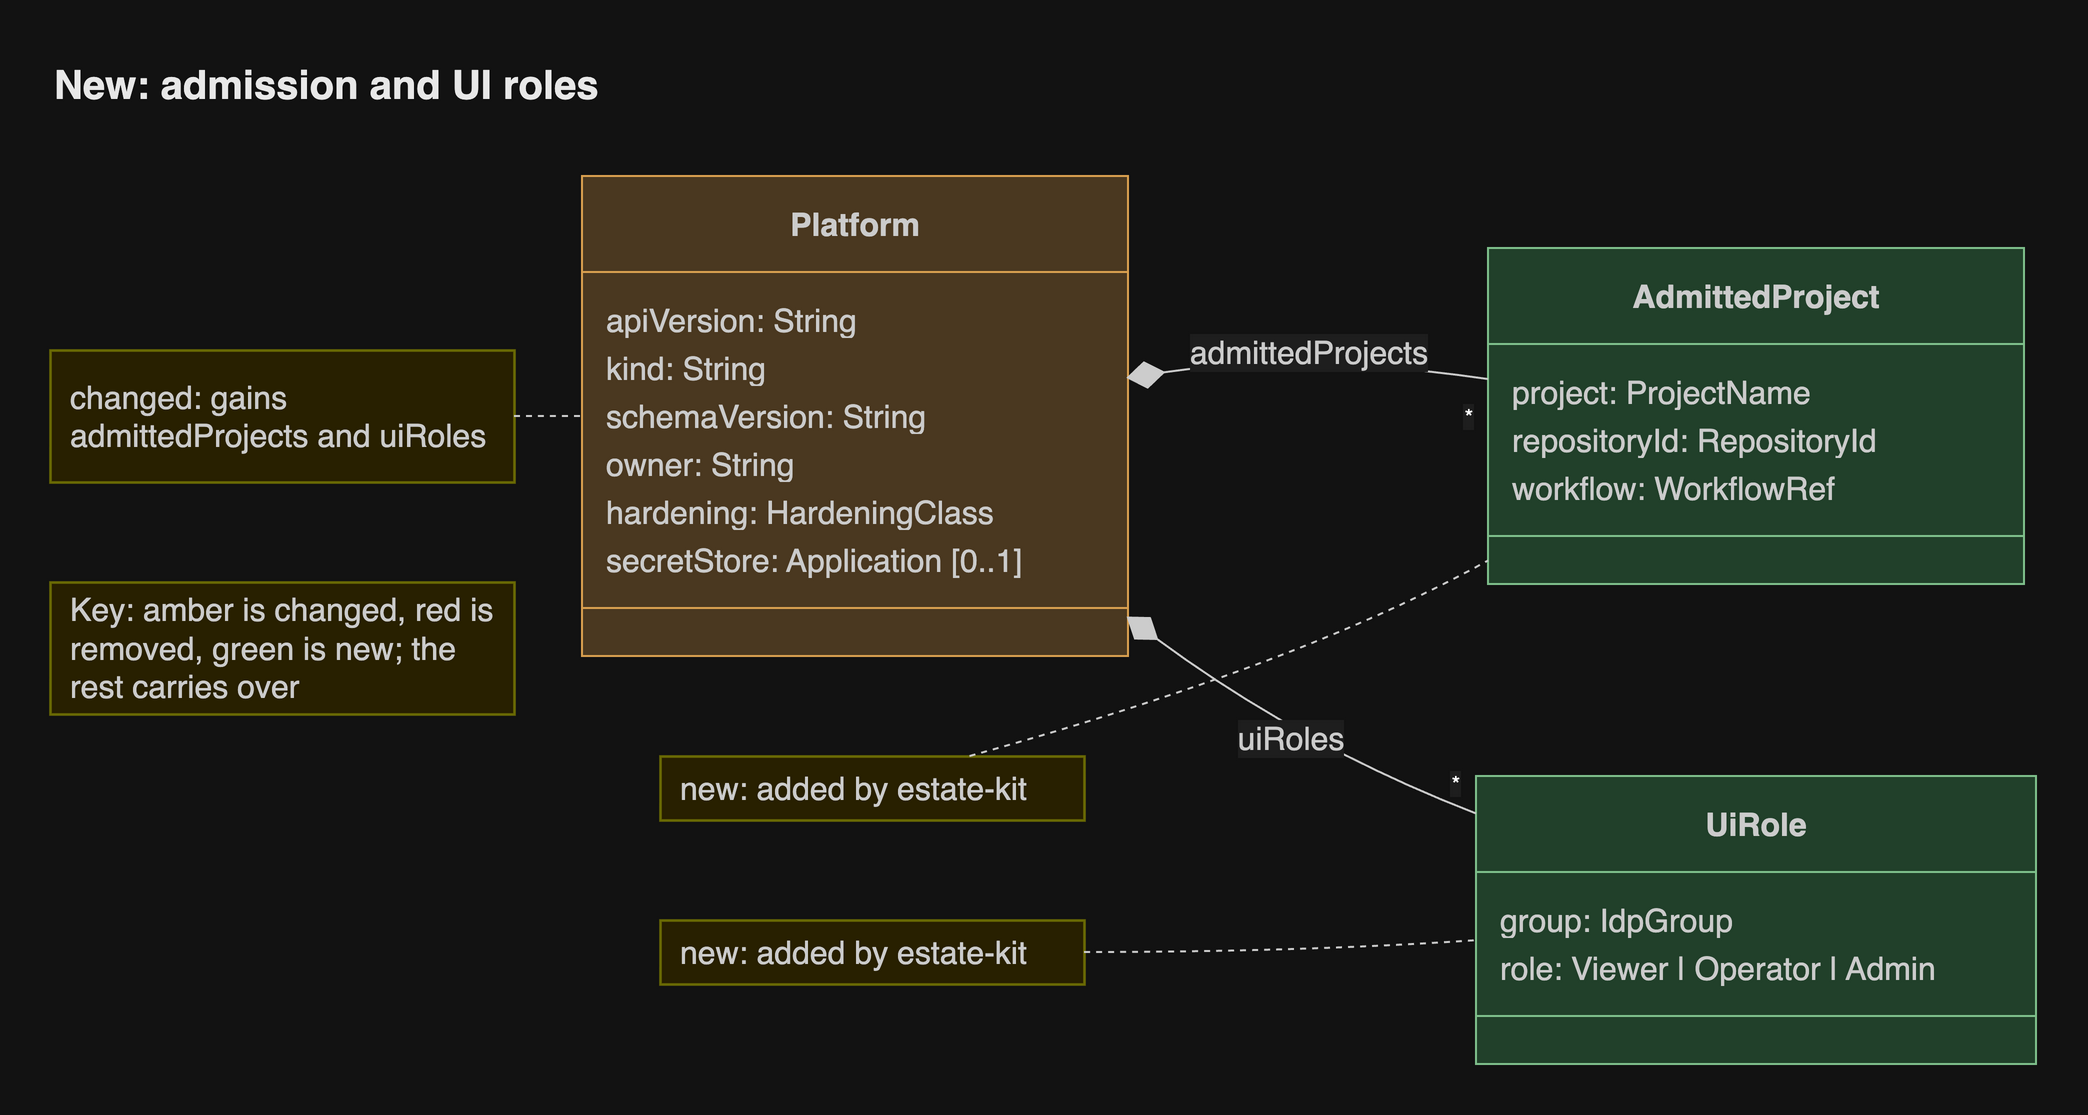

The diagram above was exported from draw.io. Its source (the exported page's mxGraphModel, read from the mxfile embedded in the PNG):
<mxGraphModel grid="0" gridSize="10" guides="1" tooltips="1" connect="1" arrows="1" fold="0" page="0" pageScale="1" pageWidth="827" pageHeight="1169" math="0" shadow="0">
  <root>
    <mxCell id="0" />
    <mxCell id="1" parent="0" />
    <UserObject label="&lt;b&gt;Platform&lt;/b&gt;" mermaidId="n:Platform" mermaidBaseStyle="swimlane;html=1;fontStyle=1;fontSize=16;align=center;verticalAlign=middle;horizontal=1;childLayout=stackLayout;startSize=48;horizontalStack=0;resizeParent=1;resizeParentMax=0;resizeLast=0;collapsible=0;marginTop=12;marginBottom=12;stackSpacing=0;swimlaneFillColor=light-dark(#ffe6cc,#4a3820);whiteSpace=wrap;fillColor=light-dark(#ffe6cc,#4a3820);strokeColor=light-dark(#d79b00,#d9a050);fontColor=light-dark(#333333,#cccccc);fontFamily=Helvetica;" mermaidBaseValue="&lt;b&gt;Platform&lt;/b&gt;" id="2">
      <mxCell parent="1" style="swimlane;html=1;fontStyle=1;fontSize=16;align=center;verticalAlign=middle;horizontal=1;childLayout=stackLayout;startSize=48;horizontalStack=0;resizeParent=1;resizeParentMax=0;resizeLast=0;collapsible=0;marginTop=12;marginBottom=12;stackSpacing=0;swimlaneFillColor=light-dark(#ffe6cc,#4a3820);whiteSpace=wrap;fillColor=light-dark(#ffe6cc,#4a3820);strokeColor=light-dark(#d79b00,#d9a050);fontColor=light-dark(#333333,#cccccc);fontFamily=Helvetica;" vertex="1">
        <mxGeometry height="240" width="273" x="274" y="8" as="geometry" />
      </mxCell>
    </UserObject>
    <mxCell id="3" parent="2" style="text;fontSize=16;strokeColor=none;fillColor=none;align=left;verticalAlign=middle;spacingLeft=10;spacingRight=12;spacingBottom=2;overflow=hidden;rotatable=0;points=[[0,0.5],[1,0.5]];portConstraint=eastwest;fontColor=light-dark(#333333,#cccccc);fontFamily=Helvetica;" value="apiVersion: String" vertex="1">
      <mxGeometry height="24" width="273" y="60" as="geometry" />
    </mxCell>
    <mxCell id="4" parent="2" style="text;fontSize=16;strokeColor=none;fillColor=none;align=left;verticalAlign=middle;spacingLeft=10;spacingRight=12;spacingBottom=2;overflow=hidden;rotatable=0;points=[[0,0.5],[1,0.5]];portConstraint=eastwest;fontColor=light-dark(#333333,#cccccc);fontFamily=Helvetica;" value="kind: String" vertex="1">
      <mxGeometry height="24" width="273" y="84" as="geometry" />
    </mxCell>
    <mxCell id="5" parent="2" style="text;fontSize=16;strokeColor=none;fillColor=none;align=left;verticalAlign=middle;spacingLeft=10;spacingRight=12;spacingBottom=2;overflow=hidden;rotatable=0;points=[[0,0.5],[1,0.5]];portConstraint=eastwest;fontColor=light-dark(#333333,#cccccc);fontFamily=Helvetica;" value="schemaVersion: String" vertex="1">
      <mxGeometry height="24" width="273" y="108" as="geometry" />
    </mxCell>
    <mxCell id="6" parent="2" style="text;fontSize=16;strokeColor=none;fillColor=none;align=left;verticalAlign=middle;spacingLeft=10;spacingRight=12;spacingBottom=2;overflow=hidden;rotatable=0;points=[[0,0.5],[1,0.5]];portConstraint=eastwest;fontColor=light-dark(#333333,#cccccc);fontFamily=Helvetica;" value="owner: String" vertex="1">
      <mxGeometry height="24" width="273" y="132" as="geometry" />
    </mxCell>
    <mxCell id="7" parent="2" style="text;fontSize=16;strokeColor=none;fillColor=none;align=left;verticalAlign=middle;spacingLeft=10;spacingRight=12;spacingBottom=2;overflow=hidden;rotatable=0;points=[[0,0.5],[1,0.5]];portConstraint=eastwest;fontColor=light-dark(#333333,#cccccc);fontFamily=Helvetica;" value="hardening: HardeningClass" vertex="1">
      <mxGeometry height="24" width="273" y="156" as="geometry" />
    </mxCell>
    <mxCell id="8" parent="2" style="text;fontSize=16;strokeColor=none;fillColor=none;align=left;verticalAlign=middle;spacingLeft=10;spacingRight=12;spacingBottom=2;overflow=hidden;rotatable=0;points=[[0,0.5],[1,0.5]];portConstraint=eastwest;fontColor=light-dark(#333333,#cccccc);fontFamily=Helvetica;" value="secretStore: Application [0..1]" vertex="1">
      <mxGeometry height="24" width="273" y="180" as="geometry" />
    </mxCell>
    <mxCell id="9" parent="2" style="line;strokeWidth=1;fillColor=none;spacingLeft=3;spacingRight=3;rotatable=0;points=[];strokeColor=inherit;fontFamily=Helvetica;" vertex="1">
      <mxGeometry height="24" width="273" y="204" as="geometry" />
    </mxCell>
    <UserObject label="&lt;b&gt;AdmittedProject&lt;/b&gt;" mermaidId="n:AdmittedProject" mermaidBaseStyle="swimlane;html=1;fontStyle=1;fontSize=16;align=center;verticalAlign=middle;horizontal=1;childLayout=stackLayout;startSize=48;horizontalStack=0;resizeParent=1;resizeParentMax=0;resizeLast=0;collapsible=0;marginTop=12;marginBottom=12;stackSpacing=0;swimlaneFillColor=light-dark(#d5e8d4,#21402a);whiteSpace=wrap;fillColor=light-dark(#d5e8d4,#21402a);strokeColor=light-dark(#82b366,#7fc08c);fontColor=light-dark(#333333,#cccccc);fontFamily=Helvetica;" mermaidBaseValue="&lt;b&gt;AdmittedProject&lt;/b&gt;" id="10">
      <mxCell parent="1" style="swimlane;html=1;fontStyle=1;fontSize=16;align=center;verticalAlign=middle;horizontal=1;childLayout=stackLayout;startSize=48;horizontalStack=0;resizeParent=1;resizeParentMax=0;resizeLast=0;collapsible=0;marginTop=12;marginBottom=12;stackSpacing=0;swimlaneFillColor=light-dark(#d5e8d4,#21402a);whiteSpace=wrap;fillColor=light-dark(#d5e8d4,#21402a);strokeColor=light-dark(#82b366,#7fc08c);fontColor=light-dark(#333333,#cccccc);fontFamily=Helvetica;" vertex="1">
        <mxGeometry height="168" width="268" x="727" y="44" as="geometry" />
      </mxCell>
    </UserObject>
    <mxCell id="11" parent="10" style="text;fontSize=16;strokeColor=none;fillColor=none;align=left;verticalAlign=middle;spacingLeft=10;spacingRight=12;spacingBottom=2;overflow=hidden;rotatable=0;points=[[0,0.5],[1,0.5]];portConstraint=eastwest;fontColor=light-dark(#333333,#cccccc);fontFamily=Helvetica;" value="project: ProjectName" vertex="1">
      <mxGeometry height="24" width="268" y="60" as="geometry" />
    </mxCell>
    <mxCell id="12" parent="10" style="text;fontSize=16;strokeColor=none;fillColor=none;align=left;verticalAlign=middle;spacingLeft=10;spacingRight=12;spacingBottom=2;overflow=hidden;rotatable=0;points=[[0,0.5],[1,0.5]];portConstraint=eastwest;fontColor=light-dark(#333333,#cccccc);fontFamily=Helvetica;" value="repositoryId: RepositoryId" vertex="1">
      <mxGeometry height="24" width="268" y="84" as="geometry" />
    </mxCell>
    <mxCell id="13" parent="10" style="text;fontSize=16;strokeColor=none;fillColor=none;align=left;verticalAlign=middle;spacingLeft=10;spacingRight=12;spacingBottom=2;overflow=hidden;rotatable=0;points=[[0,0.5],[1,0.5]];portConstraint=eastwest;fontColor=light-dark(#333333,#cccccc);fontFamily=Helvetica;" value="workflow: WorkflowRef" vertex="1">
      <mxGeometry height="24" width="268" y="108" as="geometry" />
    </mxCell>
    <mxCell id="14" parent="10" style="line;strokeWidth=1;fillColor=none;spacingLeft=3;spacingRight=3;rotatable=0;points=[];strokeColor=inherit;fontFamily=Helvetica;" vertex="1">
      <mxGeometry height="24" width="268" y="132" as="geometry" />
    </mxCell>
    <UserObject label="&lt;b&gt;UiRole&lt;/b&gt;" mermaidId="n:UiRole" mermaidBaseStyle="swimlane;html=1;fontStyle=1;fontSize=16;align=center;verticalAlign=middle;horizontal=1;childLayout=stackLayout;startSize=48;horizontalStack=0;resizeParent=1;resizeParentMax=0;resizeLast=0;collapsible=0;marginTop=12;marginBottom=12;stackSpacing=0;swimlaneFillColor=light-dark(#d5e8d4,#21402a);whiteSpace=wrap;fillColor=light-dark(#d5e8d4,#21402a);strokeColor=light-dark(#82b366,#7fc08c);fontColor=light-dark(#333333,#cccccc);fontFamily=Helvetica;" mermaidBaseValue="&lt;b&gt;UiRole&lt;/b&gt;" id="15">
      <mxCell parent="1" style="swimlane;html=1;fontStyle=1;fontSize=16;align=center;verticalAlign=middle;horizontal=1;childLayout=stackLayout;startSize=48;horizontalStack=0;resizeParent=1;resizeParentMax=0;resizeLast=0;collapsible=0;marginTop=12;marginBottom=12;stackSpacing=0;swimlaneFillColor=light-dark(#d5e8d4,#21402a);whiteSpace=wrap;fillColor=light-dark(#d5e8d4,#21402a);strokeColor=light-dark(#82b366,#7fc08c);fontColor=light-dark(#333333,#cccccc);fontFamily=Helvetica;" vertex="1">
        <mxGeometry height="144" width="280" x="721" y="308" as="geometry" />
      </mxCell>
    </UserObject>
    <mxCell id="16" parent="15" style="text;fontSize=16;strokeColor=none;fillColor=none;align=left;verticalAlign=middle;spacingLeft=10;spacingRight=12;spacingBottom=2;overflow=hidden;rotatable=0;points=[[0,0.5],[1,0.5]];portConstraint=eastwest;fontColor=light-dark(#333333,#cccccc);fontFamily=Helvetica;" value="group: IdpGroup" vertex="1">
      <mxGeometry height="24" width="280" y="60" as="geometry" />
    </mxCell>
    <mxCell id="17" parent="15" style="text;fontSize=16;strokeColor=none;fillColor=none;align=left;verticalAlign=middle;spacingLeft=10;spacingRight=12;spacingBottom=2;overflow=hidden;rotatable=0;points=[[0,0.5],[1,0.5]];portConstraint=eastwest;fontColor=light-dark(#333333,#cccccc);fontFamily=Helvetica;" value="role: Viewer | Operator | Admin" vertex="1">
      <mxGeometry height="24" width="280" y="84" as="geometry" />
    </mxCell>
    <mxCell id="18" parent="15" style="line;strokeWidth=1;fillColor=none;spacingLeft=3;spacingRight=3;rotatable=0;points=[];strokeColor=inherit;fontFamily=Helvetica;" vertex="1">
      <mxGeometry height="24" width="280" y="108" as="geometry" />
    </mxCell>
    <UserObject label="changed: gains admittedProjects and uiRoles" mermaidId="n:_note_0" mermaidBaseStyle="rounded=0;whiteSpace=wrap;html=1;align=left;spacingLeft=8;spacingRight=8;fillColor=#fff5ad;strokeColor=#aaaa33;strokeWidth=1.3;fontColor=light-dark(#333333,#cccccc);fontSize=16;fontFamily=Helvetica;" mermaidBaseValue="changed: gains admittedProjects and uiRoles" id="19">
      <mxCell parent="1" style="rounded=0;whiteSpace=wrap;html=1;align=left;spacingLeft=8;spacingRight=8;fillColor=#fff5ad;strokeColor=#aaaa33;strokeWidth=1.3;fontColor=light-dark(#333333,#cccccc);fontSize=16;fontFamily=Helvetica;" vertex="1">
        <mxGeometry height="66" width="232" x="8" y="95" as="geometry" />
      </mxCell>
    </UserObject>
    <UserObject label="new: added by estate-kit" mermaidId="n:_note_1" mermaidBaseStyle="rounded=0;whiteSpace=wrap;html=1;align=left;spacingLeft=8;spacingRight=8;fillColor=#fff5ad;strokeColor=#aaaa33;strokeWidth=1.3;fontColor=light-dark(#333333,#cccccc);fontSize=16;fontFamily=Helvetica;" mermaidBaseValue="new: added by estate-kit" id="20">
      <mxCell parent="1" style="rounded=0;whiteSpace=wrap;html=1;align=left;spacingLeft=8;spacingRight=8;fillColor=#fff5ad;strokeColor=#aaaa33;strokeWidth=1.3;fontColor=light-dark(#333333,#cccccc);fontSize=16;fontFamily=Helvetica;" vertex="1">
        <mxGeometry height="32" width="212" x="313" y="298" as="geometry" />
      </mxCell>
    </UserObject>
    <UserObject label="new: added by estate-kit" mermaidId="n:_note_2" mermaidBaseStyle="rounded=0;whiteSpace=wrap;html=1;align=left;spacingLeft=8;spacingRight=8;fillColor=#fff5ad;strokeColor=#aaaa33;strokeWidth=1.3;fontColor=light-dark(#333333,#cccccc);fontSize=16;fontFamily=Helvetica;" mermaidBaseValue="new: added by estate-kit" id="21">
      <mxCell parent="1" style="rounded=0;whiteSpace=wrap;html=1;align=left;spacingLeft=8;spacingRight=8;fillColor=#fff5ad;strokeColor=#aaaa33;strokeWidth=1.3;fontColor=light-dark(#333333,#cccccc);fontSize=16;fontFamily=Helvetica;" vertex="1">
        <mxGeometry height="32" width="212" x="313" y="380" as="geometry" />
      </mxCell>
    </UserObject>
    <UserObject label="Key: amber is changed, red is removed, green is new; the rest carries over" mermaidId="n:_note_3" mermaidBaseStyle="rounded=0;whiteSpace=wrap;html=1;align=left;spacingLeft=8;spacingRight=8;fillColor=#fff5ad;strokeColor=#aaaa33;strokeWidth=1.3;fontColor=light-dark(#333333,#cccccc);fontSize=16;fontFamily=Helvetica;" mermaidBaseValue="Key: amber is changed, red is removed, green is new; the rest carries over" id="22">
      <mxCell parent="1" style="rounded=0;whiteSpace=wrap;html=1;align=left;spacingLeft=8;spacingRight=8;fillColor=#fff5ad;strokeColor=#aaaa33;strokeWidth=1.3;fontColor=light-dark(#333333,#cccccc);fontSize=16;fontFamily=Helvetica;" vertex="1">
        <mxGeometry height="66" width="232" x="8" y="211" as="geometry" />
      </mxCell>
    </UserObject>
    <UserObject label="admittedProjects" mermaidId="e:Platform-&gt;AdmittedProject#0" mermaidBaseStyle="curved=1;startArrow=mermaidDiamond;startSize=17;startFill=1;endArrow=none;strokeColor=light-dark(#333333,#cccccc);html=1;fontSize=16;fontColor=light-dark(#333333,#cccccc);exitX=1;exitY=0.42;entryX=0;entryY=0.39;fontFamily=Helvetica;labelBackgroundColor=light-dark(#ffffff,#1e1e1e);" mermaidBaseValue="admittedProjects" id="23">
      <mxCell edge="1" parent="1" source="2" style="curved=1;startArrow=mermaidDiamond;startSize=17;startFill=1;endArrow=none;strokeColor=light-dark(#333333,#cccccc);html=1;fontSize=16;fontColor=light-dark(#333333,#cccccc);exitX=1;exitY=0.42;entryX=0;entryY=0.39;fontFamily=Helvetica;labelBackgroundColor=light-dark(#ffffff,#1e1e1e);" target="10">
        <mxGeometry relative="1" as="geometry">
          <Array as="points">
            <mxPoint x="634" y="96" />
          </Array>
        </mxGeometry>
      </mxCell>
    </UserObject>
    <mxCell id="24" parent="23" style="edgeLabel;resizable=0;fontSize=11;spacing=8;align=right;verticalAlign=top;fontFamily=Helvetica;labelBackgroundColor=light-dark(#ffffff,#1e1e1e);" value="*" vertex="1">
      <mxGeometry relative="1" x="1" as="geometry" />
    </mxCell>
    <UserObject label="uiRoles" mermaidId="e:Platform-&gt;UiRole#0" mermaidBaseStyle="curved=1;startArrow=mermaidDiamond;startSize=17;startFill=1;endArrow=none;strokeColor=light-dark(#333333,#cccccc);html=1;fontSize=16;fontColor=light-dark(#333333,#cccccc);exitX=1;exitY=0.92;entryX=0;entryY=0.13;fontFamily=Helvetica;labelBackgroundColor=light-dark(#ffffff,#1e1e1e);" mermaidBaseValue="uiRoles" id="25">
      <mxCell edge="1" parent="1" source="2" style="curved=1;startArrow=mermaidDiamond;startSize=17;startFill=1;endArrow=none;strokeColor=light-dark(#333333,#cccccc);html=1;fontSize=16;fontColor=light-dark(#333333,#cccccc);exitX=1;exitY=0.92;entryX=0;entryY=0.13;fontFamily=Helvetica;labelBackgroundColor=light-dark(#ffffff,#1e1e1e);" target="15">
        <mxGeometry relative="1" as="geometry">
          <Array as="points">
            <mxPoint x="634" y="293" />
          </Array>
        </mxGeometry>
      </mxCell>
    </UserObject>
    <mxCell id="26" parent="25" style="edgeLabel;resizable=0;fontSize=11;spacing=8;align=right;verticalAlign=bottom;fontFamily=Helvetica;labelBackgroundColor=light-dark(#ffffff,#1e1e1e);" value="*" vertex="1">
      <mxGeometry relative="1" x="1" as="geometry" />
    </mxCell>
    <UserObject label="" mermaidId="e:_note_0-&gt;Platform#0" mermaidBaseStyle="curved=1;dashed=1;startArrow=none;endArrow=none;strokeColor=light-dark(#333333,#cccccc);exitX=0.93;exitY=0.5;entryX=0;entryY=0.5;fontFamily=Helvetica;" mermaidBaseValue="" id="27">
      <mxCell edge="1" parent="1" source="19" style="curved=1;dashed=1;startArrow=none;endArrow=none;strokeColor=light-dark(#333333,#cccccc);exitX=0.93;exitY=0.5;entryX=0;entryY=0.5;fixDash=1;fontFamily=Helvetica;" target="2">
        <mxGeometry relative="1" as="geometry">
          <Array as="points" />
        </mxGeometry>
      </mxCell>
    </UserObject>
    <UserObject label="" mermaidId="e:_note_1-&gt;AdmittedProject#0" mermaidBaseStyle="curved=1;dashed=1;startArrow=none;endArrow=none;strokeColor=light-dark(#333333,#cccccc);exitX=0.73;exitY=0;entryX=0;entryY=0.93;fontFamily=Helvetica;" mermaidBaseValue="" id="28">
      <mxCell edge="1" parent="1" source="20" style="curved=1;dashed=1;startArrow=none;endArrow=none;strokeColor=light-dark(#333333,#cccccc);exitX=0.73;exitY=0;entryX=0;entryY=0.93;fixDash=1;fontFamily=Helvetica;" target="10">
        <mxGeometry relative="1" as="geometry">
          <Array as="points">
            <mxPoint x="634" y="252" />
          </Array>
        </mxGeometry>
      </mxCell>
    </UserObject>
    <UserObject label="" mermaidId="e:_note_2-&gt;UiRole#0" mermaidBaseStyle="curved=1;dashed=1;startArrow=none;endArrow=none;strokeColor=light-dark(#333333,#cccccc);exitX=0.92;exitY=0.5;entryX=0;entryY=0.57;fontFamily=Helvetica;" mermaidBaseValue="" id="29">
      <mxCell edge="1" parent="1" source="21" style="curved=1;dashed=1;startArrow=none;endArrow=none;strokeColor=light-dark(#333333,#cccccc);exitX=0.92;exitY=0.5;entryX=0;entryY=0.57;fixDash=1;fontFamily=Helvetica;" target="15">
        <mxGeometry relative="1" as="geometry">
          <Array as="points">
            <mxPoint x="634" y="396" />
          </Array>
        </mxGeometry>
      </mxCell>
    </UserObject>
    <mxCell id="header" value="New: admission and UI roles" style="text;html=1;whiteSpace=wrap;align=left;verticalAlign=middle;fontSize=20;fontStyle=1;fontColor=light-dark(#1a1a1a,#e8e8e8);fontFamily=Helvetica;" vertex="1" parent="1">
      <mxGeometry x="8" y="-56" width="993" height="36" as="geometry" />
    </mxCell>
  </root>
</mxGraphModel>